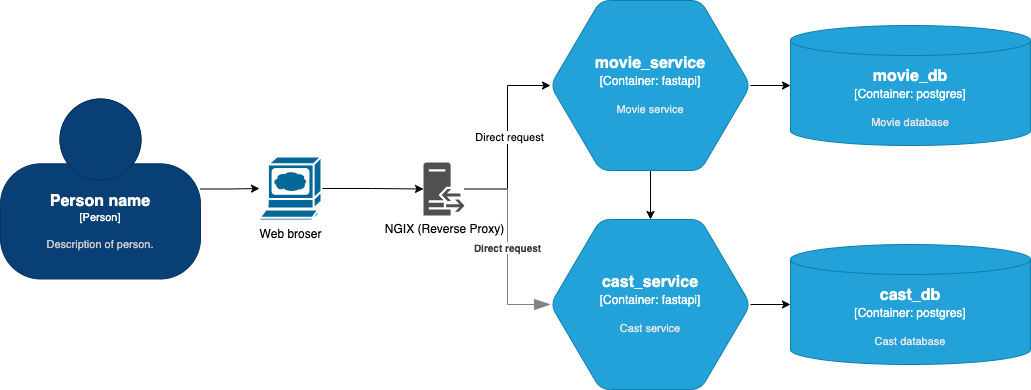

The diagram above was exported from draw.io. Its source (the exported page's mxGraphModel, read from the mxfile embedded in the PNG):
<mxGraphModel dx="1230" dy="936" grid="1" gridSize="10" guides="1" tooltips="1" connect="1" arrows="1" fold="1" page="1" pageScale="1" pageWidth="1169" pageHeight="827" math="0" shadow="0">
  <root>
    <mxCell id="0" />
    <mxCell id="1" parent="0" />
    <mxCell id="R6ac0byEvmOwuRHQH4nt-14" style="edgeStyle=orthogonalEdgeStyle;rounded=0;orthogonalLoop=1;jettySize=auto;html=1;" edge="1" parent="1" source="R6ac0byEvmOwuRHQH4nt-1" target="R6ac0byEvmOwuRHQH4nt-4">
      <mxGeometry relative="1" as="geometry" />
    </mxCell>
    <mxCell id="R6ac0byEvmOwuRHQH4nt-18" value="Direct request" style="edgeLabel;html=1;align=center;verticalAlign=middle;resizable=0;points=[];" vertex="1" connectable="0" parent="R6ac0byEvmOwuRHQH4nt-14">
      <mxGeometry x="0.0028" y="-1" relative="1" as="geometry">
        <mxPoint as="offset" />
      </mxGeometry>
    </mxCell>
    <mxCell id="R6ac0byEvmOwuRHQH4nt-1" value="NGIX (Reverse Proxy)" style="sketch=0;pointerEvents=1;shadow=0;dashed=0;html=1;strokeColor=none;fillColor=#505050;labelPosition=center;verticalLabelPosition=bottom;verticalAlign=top;outlineConnect=0;align=center;shape=mxgraph.office.servers.reverse_proxy;" vertex="1" parent="1">
      <mxGeometry x="513" y="227" width="41" height="53" as="geometry" />
    </mxCell>
    <mxCell id="R6ac0byEvmOwuRHQH4nt-12" value="" style="edgeStyle=orthogonalEdgeStyle;rounded=0;orthogonalLoop=1;jettySize=auto;html=1;" edge="1" parent="1" source="R6ac0byEvmOwuRHQH4nt-2" target="R6ac0byEvmOwuRHQH4nt-1">
      <mxGeometry relative="1" as="geometry" />
    </mxCell>
    <mxCell id="R6ac0byEvmOwuRHQH4nt-2" value="Web broser" style="shape=mxgraph.cisco.computers_and_peripherals.web_browser;html=1;pointerEvents=1;dashed=0;fillColor=#036897;strokeColor=#ffffff;strokeWidth=2;verticalLabelPosition=bottom;verticalAlign=top;align=center;outlineConnect=0;" vertex="1" parent="1">
      <mxGeometry x="349" y="221" width="62" height="64" as="geometry" />
    </mxCell>
    <mxCell id="R6ac0byEvmOwuRHQH4nt-9" value="" style="edgeStyle=orthogonalEdgeStyle;rounded=0;orthogonalLoop=1;jettySize=auto;html=1;" edge="1" parent="1" source="R6ac0byEvmOwuRHQH4nt-4" target="R6ac0byEvmOwuRHQH4nt-7">
      <mxGeometry relative="1" as="geometry" />
    </mxCell>
    <mxCell id="R6ac0byEvmOwuRHQH4nt-11" value="" style="edgeStyle=orthogonalEdgeStyle;rounded=0;orthogonalLoop=1;jettySize=auto;html=1;" edge="1" parent="1" source="R6ac0byEvmOwuRHQH4nt-4" target="R6ac0byEvmOwuRHQH4nt-6">
      <mxGeometry relative="1" as="geometry" />
    </mxCell>
    <object placeholders="1" c4Name="movie_service" c4Type="Container" c4Technology="fastapi" c4Description="Movie service" label="&lt;font style=&quot;font-size: 16px&quot;&gt;&lt;b&gt;%c4Name%&lt;/b&gt;&lt;/font&gt;&lt;div&gt;[%c4Type%:&amp;nbsp;%c4Technology%]&lt;/div&gt;&lt;br&gt;&lt;div&gt;&lt;font style=&quot;font-size: 11px&quot;&gt;&lt;font color=&quot;#E6E6E6&quot;&gt;%c4Description%&lt;/font&gt;&lt;/div&gt;" id="R6ac0byEvmOwuRHQH4nt-4">
      <mxCell style="shape=hexagon;size=50;perimeter=hexagonPerimeter2;whiteSpace=wrap;html=1;fixedSize=1;rounded=1;labelBackgroundColor=none;fillColor=#23A2D9;fontSize=12;fontColor=#ffffff;align=center;strokeColor=#0E7DAD;metaEdit=1;points=[[0.5,0,0],[1,0.25,0],[1,0.5,0],[1,0.75,0],[0.5,1,0],[0,0.75,0],[0,0.5,0],[0,0.25,0]];resizable=0;" vertex="1" parent="1">
        <mxGeometry x="640" y="65" width="200" height="170" as="geometry" />
      </mxCell>
    </object>
    <mxCell id="R6ac0byEvmOwuRHQH4nt-15" value="" style="edgeStyle=orthogonalEdgeStyle;rounded=0;orthogonalLoop=1;jettySize=auto;html=1;" edge="1" parent="1" source="R6ac0byEvmOwuRHQH4nt-5" target="R6ac0byEvmOwuRHQH4nt-2">
      <mxGeometry relative="1" as="geometry" />
    </mxCell>
    <object placeholders="1" c4Name="Person name" c4Type="Person" c4Description="Description of person." label="&lt;font style=&quot;font-size: 16px&quot;&gt;&lt;b&gt;%c4Name%&lt;/b&gt;&lt;/font&gt;&lt;div&gt;[%c4Type%]&lt;/div&gt;&lt;br&gt;&lt;div&gt;&lt;font style=&quot;font-size: 11px&quot;&gt;&lt;font color=&quot;#cccccc&quot;&gt;%c4Description%&lt;/font&gt;&lt;/div&gt;" id="R6ac0byEvmOwuRHQH4nt-5">
      <mxCell style="html=1;fontSize=11;dashed=0;whiteSpace=wrap;fillColor=#083F75;strokeColor=#06315C;fontColor=#ffffff;shape=mxgraph.c4.person2;align=center;metaEdit=1;points=[[0.5,0,0],[1,0.5,0],[1,0.75,0],[0.75,1,0],[0.5,1,0],[0.25,1,0],[0,0.75,0],[0,0.5,0]];resizable=0;" vertex="1" parent="1">
        <mxGeometry x="90" y="163.5" width="200" height="180" as="geometry" />
      </mxCell>
    </object>
    <mxCell id="R6ac0byEvmOwuRHQH4nt-10" value="" style="edgeStyle=orthogonalEdgeStyle;rounded=0;orthogonalLoop=1;jettySize=auto;html=1;" edge="1" parent="1" source="R6ac0byEvmOwuRHQH4nt-6" target="R6ac0byEvmOwuRHQH4nt-8">
      <mxGeometry relative="1" as="geometry" />
    </mxCell>
    <object placeholders="1" c4Name="cast_service" c4Type="Container" c4Technology="fastapi" c4Description="Cast service" label="&lt;font style=&quot;font-size: 16px&quot;&gt;&lt;b&gt;%c4Name%&lt;/b&gt;&lt;/font&gt;&lt;div&gt;[%c4Type%:&amp;nbsp;%c4Technology%]&lt;/div&gt;&lt;br&gt;&lt;div&gt;&lt;font style=&quot;font-size: 11px&quot;&gt;&lt;font color=&quot;#E6E6E6&quot;&gt;%c4Description%&lt;/font&gt;&lt;/div&gt;" id="R6ac0byEvmOwuRHQH4nt-6">
      <mxCell style="shape=hexagon;size=50;perimeter=hexagonPerimeter2;whiteSpace=wrap;html=1;fixedSize=1;rounded=1;labelBackgroundColor=none;fillColor=#23A2D9;fontSize=12;fontColor=#ffffff;align=center;strokeColor=#0E7DAD;metaEdit=1;points=[[0.5,0,0],[1,0.25,0],[1,0.5,0],[1,0.75,0],[0.5,1,0],[0,0.75,0],[0,0.5,0],[0,0.25,0]];resizable=0;" vertex="1" parent="1">
        <mxGeometry x="640" y="284" width="200" height="170" as="geometry" />
      </mxCell>
    </object>
    <object placeholders="1" c4Name="movie_db" c4Type="Container" c4Technology="postgres" c4Description="Movie database" label="&lt;font style=&quot;font-size: 16px&quot;&gt;&lt;b&gt;%c4Name%&lt;/b&gt;&lt;/font&gt;&lt;div&gt;[%c4Type%:&amp;nbsp;%c4Technology%]&lt;/div&gt;&lt;br&gt;&lt;div&gt;&lt;font style=&quot;font-size: 11px&quot;&gt;&lt;font color=&quot;#E6E6E6&quot;&gt;%c4Description%&lt;/font&gt;&lt;/div&gt;" id="R6ac0byEvmOwuRHQH4nt-7">
      <mxCell style="shape=cylinder3;size=15;whiteSpace=wrap;html=1;boundedLbl=1;rounded=0;labelBackgroundColor=none;fillColor=#23A2D9;fontSize=12;fontColor=#ffffff;align=center;strokeColor=#0E7DAD;metaEdit=1;points=[[0.5,0,0],[1,0.25,0],[1,0.5,0],[1,0.75,0],[0.5,1,0],[0,0.75,0],[0,0.5,0],[0,0.25,0]];resizable=0;" vertex="1" parent="1">
        <mxGeometry x="880" y="90" width="240" height="120" as="geometry" />
      </mxCell>
    </object>
    <object c4Name="cast_db" c4Type="Container" c4Technology="postgres" c4Description="Cast database" label="&lt;font style=&quot;font-size: 16px&quot;&gt;&lt;b&gt;%c4Name%&lt;/b&gt;&lt;/font&gt;&lt;div&gt;[%c4Type%:&amp;nbsp;%c4Technology%]&lt;/div&gt;&lt;br&gt;&lt;div&gt;&lt;font style=&quot;font-size: 11px&quot;&gt;&lt;font color=&quot;#E6E6E6&quot;&gt;%c4Description%&lt;/font&gt;&lt;/div&gt;" placeholders="1" id="R6ac0byEvmOwuRHQH4nt-8">
      <mxCell style="shape=cylinder3;size=15;whiteSpace=wrap;html=1;boundedLbl=1;rounded=0;labelBackgroundColor=none;fillColor=#23A2D9;fontSize=12;fontColor=#ffffff;align=center;strokeColor=#0E7DAD;metaEdit=1;points=[[0.5,0,0],[1,0.25,0],[1,0.5,0],[1,0.75,0],[0.5,1,0],[0,0.75,0],[0,0.5,0],[0,0.25,0]];resizable=0;" vertex="1" parent="1">
        <mxGeometry x="880" y="309" width="240" height="120" as="geometry" />
      </mxCell>
    </object>
    <object placeholders="1" c4Type="Relationship" c4Description="Direct request" label="&lt;div style=&quot;text-align: left&quot;&gt;&lt;div style=&quot;text-align: center&quot;&gt;&lt;b&gt;%c4Description%&lt;/b&gt;&lt;/div&gt;" id="R6ac0byEvmOwuRHQH4nt-17">
      <mxCell style="endArrow=blockThin;html=1;fontSize=10;fontColor=#404040;strokeWidth=1;endFill=1;strokeColor=#828282;elbow=vertical;metaEdit=1;endSize=14;startSize=14;jumpStyle=arc;jumpSize=16;rounded=0;edgeStyle=orthogonalEdgeStyle;entryX=0;entryY=0.5;entryDx=0;entryDy=0;entryPerimeter=0;" edge="1" parent="1" source="R6ac0byEvmOwuRHQH4nt-1" target="R6ac0byEvmOwuRHQH4nt-6">
        <mxGeometry width="240" relative="1" as="geometry">
          <mxPoint x="550" y="368.5" as="sourcePoint" />
          <mxPoint x="790" y="368.5" as="targetPoint" />
        </mxGeometry>
      </mxCell>
    </object>
  </root>
</mxGraphModel>